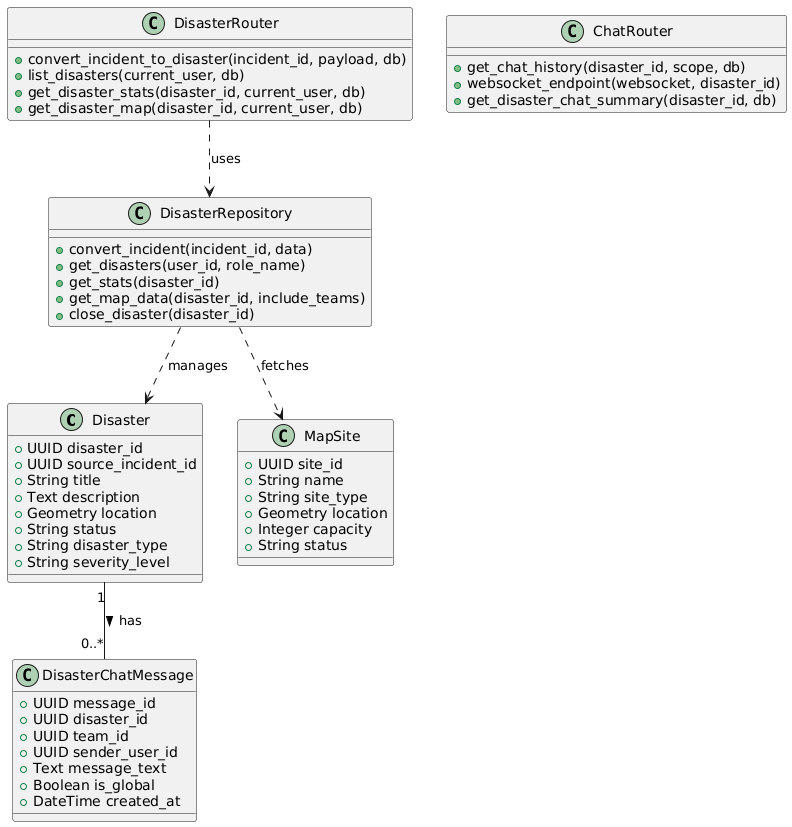

The diagram above was rendered by PlantUML. Its source (embedded in the PNG):
@startuml
class Disaster {
  +UUID disaster_id
  +UUID source_incident_id
  +String title
  +Text description
  +Geometry location
  +String status
  +String disaster_type
  +String severity_level
}

class MapSite {
  +UUID site_id
  +String name
  +String site_type
  +Geometry location
  +Integer capacity
  +String status
}

class DisasterChatMessage {
  +UUID message_id
  +UUID disaster_id
  +UUID team_id
  +UUID sender_user_id
  +Text message_text
  +Boolean is_global
  +DateTime created_at
}

class DisasterRepository {
  +convert_incident(incident_id, data)
  +get_disasters(user_id, role_name)
  +get_stats(disaster_id)
  +get_map_data(disaster_id, include_teams)
  +close_disaster(disaster_id)
}

class DisasterRouter {
  +convert_incident_to_disaster(incident_id, payload, db)
  +list_disasters(current_user, db)
  +get_disaster_stats(disaster_id, current_user, db)
  +get_disaster_map(disaster_id, current_user, db)
}

class ChatRouter {
  +get_chat_history(disaster_id, scope, db)
  +websocket_endpoint(websocket, disaster_id)
  +get_disaster_chat_summary(disaster_id, db)
}

Disaster "1" -- "0..*" DisasterChatMessage : has >
DisasterRouter ..> DisasterRepository : uses
DisasterRepository ..> Disaster : manages
DisasterRepository ..> MapSite : fetches
@enduml